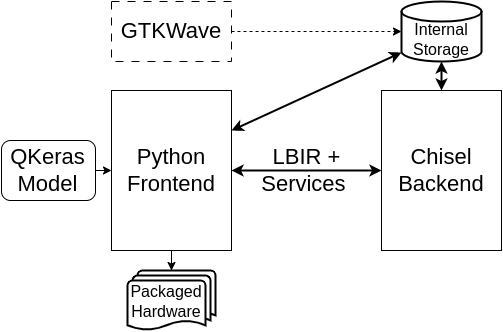

The diagram above was exported from draw.io. Its source (the exported page's mxGraphModel, read from the mxfile embedded in the PNG):
<mxGraphModel dx="1430" dy="848" grid="1" gridSize="10" guides="1" tooltips="1" connect="1" arrows="1" fold="1" page="1" pageScale="1" pageWidth="850" pageHeight="1100" math="0" shadow="0">
  <root>
    <mxCell id="0" />
    <mxCell id="1" parent="0" />
    <mxCell id="--jtMwtwNyKgV8jWlZsN-16" value="" style="rounded=1;whiteSpace=wrap;html=1;" parent="1" vertex="1">
      <mxGeometry x="100" y="210" width="94" height="60" as="geometry" />
    </mxCell>
    <mxCell id="--jtMwtwNyKgV8jWlZsN-5" style="edgeStyle=orthogonalEdgeStyle;rounded=0;orthogonalLoop=1;jettySize=auto;html=1;entryX=0;entryY=0.5;entryDx=0;entryDy=0;strokeWidth=2;startArrow=classic;startFill=1;" parent="1" source="--jtMwtwNyKgV8jWlZsN-1" target="--jtMwtwNyKgV8jWlZsN-2" edge="1">
      <mxGeometry relative="1" as="geometry" />
    </mxCell>
    <mxCell id="--jtMwtwNyKgV8jWlZsN-1" value="&lt;font style=&quot;font-size: 22px;&quot;&gt;Python &lt;br&gt;Frontend&lt;/font&gt;" style="rounded=0;whiteSpace=wrap;html=1;" parent="1" vertex="1">
      <mxGeometry x="210" y="160" width="120" height="160" as="geometry" />
    </mxCell>
    <mxCell id="--jtMwtwNyKgV8jWlZsN-4" style="edgeStyle=orthogonalEdgeStyle;rounded=0;orthogonalLoop=1;jettySize=auto;html=1;entryX=0.5;entryY=1;entryDx=0;entryDy=0;entryPerimeter=0;strokeWidth=2;startArrow=classic;startFill=1;" parent="1" source="--jtMwtwNyKgV8jWlZsN-2" target="--jtMwtwNyKgV8jWlZsN-3" edge="1">
      <mxGeometry relative="1" as="geometry" />
    </mxCell>
    <mxCell id="--jtMwtwNyKgV8jWlZsN-2" value="&lt;font style=&quot;font-size: 22px;&quot;&gt;Chisel&lt;br&gt;Backend&lt;/font&gt;" style="rounded=0;whiteSpace=wrap;html=1;" parent="1" vertex="1">
      <mxGeometry x="480" y="160" width="120" height="160" as="geometry" />
    </mxCell>
    <mxCell id="--jtMwtwNyKgV8jWlZsN-3" value="Internal Storage" style="strokeWidth=2;html=1;shape=mxgraph.flowchart.database;whiteSpace=wrap;spacingTop=15;fontSize=16;" parent="1" vertex="1">
      <mxGeometry x="500" y="71" width="80" height="60" as="geometry" />
    </mxCell>
    <mxCell id="--jtMwtwNyKgV8jWlZsN-7" style="edgeStyle=orthogonalEdgeStyle;rounded=0;orthogonalLoop=1;jettySize=auto;html=1;entryX=0;entryY=0.5;entryDx=0;entryDy=0;entryPerimeter=0;dashed=1;" parent="1" source="--jtMwtwNyKgV8jWlZsN-6" target="--jtMwtwNyKgV8jWlZsN-3" edge="1">
      <mxGeometry relative="1" as="geometry" />
    </mxCell>
    <mxCell id="--jtMwtwNyKgV8jWlZsN-6" value="&lt;font style=&quot;font-size: 22px;&quot;&gt;GTKWave&lt;/font&gt;" style="rounded=0;whiteSpace=wrap;html=1;dashed=1;dashPattern=8 8;" parent="1" vertex="1">
      <mxGeometry x="210" y="71" width="120" height="60" as="geometry" />
    </mxCell>
    <mxCell id="--jtMwtwNyKgV8jWlZsN-8" value="LBIR + Services&amp;nbsp;" style="text;html=1;strokeColor=none;fillColor=none;align=center;verticalAlign=middle;whiteSpace=wrap;rounded=0;fontSize=22;" parent="1" vertex="1">
      <mxGeometry x="358" y="230" width="95" height="20" as="geometry" />
    </mxCell>
    <mxCell id="--jtMwtwNyKgV8jWlZsN-10" value="" style="endArrow=classic;html=1;rounded=0;" parent="1" source="--jtMwtwNyKgV8jWlZsN-11" edge="1">
      <mxGeometry width="50" height="50" relative="1" as="geometry">
        <mxPoint x="190" y="240" as="sourcePoint" />
        <mxPoint x="210" y="240" as="targetPoint" />
      </mxGeometry>
    </mxCell>
    <mxCell id="--jtMwtwNyKgV8jWlZsN-11" value="&lt;font style=&quot;font-size: 22px;&quot;&gt;QKeras&lt;br style=&quot;font-size: 22px;&quot;&gt;Model&lt;/font&gt;" style="text;html=1;strokeColor=none;fillColor=none;align=center;verticalAlign=middle;whiteSpace=wrap;rounded=0;fontSize=22;" parent="1" vertex="1">
      <mxGeometry x="99" y="230" width="95" height="20" as="geometry" />
    </mxCell>
    <mxCell id="--jtMwtwNyKgV8jWlZsN-14" value="" style="edgeStyle=orthogonalEdgeStyle;rounded=0;orthogonalLoop=1;jettySize=auto;html=1;endArrow=none;endFill=0;startArrow=classic;startFill=1;entryX=0.5;entryY=1;entryDx=0;entryDy=0;" parent="1" source="--jtMwtwNyKgV8jWlZsN-13" target="--jtMwtwNyKgV8jWlZsN-1" edge="1">
      <mxGeometry relative="1" as="geometry" />
    </mxCell>
    <mxCell id="--jtMwtwNyKgV8jWlZsN-13" value="Packaged&lt;br&gt;Hardware" style="strokeWidth=2;html=1;shape=mxgraph.flowchart.multi-document;whiteSpace=wrap;spacingRight=10;spacingTop=1;fontSize=16;" parent="1" vertex="1">
      <mxGeometry x="226" y="340" width="88" height="60" as="geometry" />
    </mxCell>
    <mxCell id="--jtMwtwNyKgV8jWlZsN-18" value="" style="endArrow=classic;html=1;rounded=0;entryX=0;entryY=0.85;entryDx=0;entryDy=0;entryPerimeter=0;exitX=1;exitY=0.25;exitDx=0;exitDy=0;strokeWidth=2;startArrow=classic;startFill=1;" parent="1" source="--jtMwtwNyKgV8jWlZsN-1" target="--jtMwtwNyKgV8jWlZsN-3" edge="1">
      <mxGeometry width="50" height="50" relative="1" as="geometry">
        <mxPoint x="340" y="210" as="sourcePoint" />
        <mxPoint x="630" y="300" as="targetPoint" />
      </mxGeometry>
    </mxCell>
  </root>
</mxGraphModel>